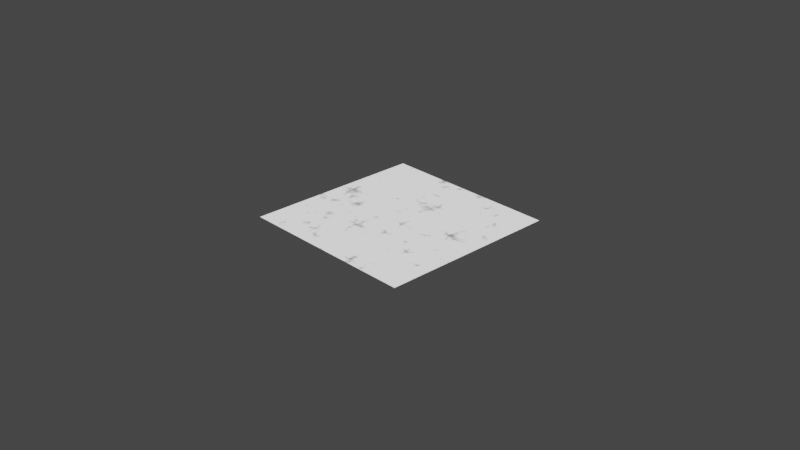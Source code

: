 # Source: dents.blend  (saved by Blender 3.3.6; exported with 4.5.12 LTS)
import bpy
from mathutils import Matrix  # noqa: F401  (used for matrix-valued properties, if any)

bpy.ops.wm.read_factory_settings(use_empty=True)
scene = bpy.context.scene
scene.name = 'Scene'

# ---- collections
col_collection = bpy.data.collections.new('Collection'); scene.collection.children.link(col_collection)

# ---- materials (node trees are filled in below, after node groups)
mat_dents_01 = bpy.data.materials.new('dents_01')

# ---- node groups
ng_coord_detect = bpy.data.node_groups.new('COORD DETECT', 'ShaderNodeTree')
_s = ng_coord_detect.interface.new_socket(name='Vector', in_out='OUTPUT', socket_type='NodeSocketVector')
_s = ng_coord_detect.interface.new_socket(name='IF THEN USE', in_out='INPUT', socket_type='NodeSocketVector')
_s.min_value = -1e+04
_s.max_value = 1e+04
_s = ng_coord_detect.interface.new_socket(name='USING', in_out='INPUT', socket_type='NodeSocketVector')
_N = ng_coord_detect.nodes; _L = ng_coord_detect.links
n0 = _N.new('ShaderNodeMath'); n0.name = 'Math.003'; n0.location = (-30, 114)
n0.operation = 'GREATER_THAN'
n0.inputs[1].default_value = 0.0
n1 = _N.new('NodeReroute'); n1.name = 'Reroute.002'; n1.location = (-268, -117)
n1.width = 16
n1.socket_idname = 'NodeSocketVector'
n2 = _N.new('ShaderNodeVectorMath'); n2.name = 'Vector Math'; n2.location = (-200, 112)
n2.operation = 'LENGTH'
n3 = _N.new('ShaderNodeMix'); n3.name = 'Mix.002'; n3.location = (265, 37)
n3.data_type = 'RGBA'
n4 = _N.new('NodeGroupInput'); n4.name = 'Group Input'; n4.location = (-468, -2)
n5 = _N.new('NodeGroupOutput'); n5.name = 'Group Output'; n5.location = (455, -2)
_L.new(n4.outputs[0], n1.inputs[0])
_L.new(n4.outputs[1], n3.inputs[6])
_L.new(n3.outputs[2], n5.inputs[0])
_L.new(n1.outputs[0], n2.inputs[0])
_L.new(n2.outputs[1], n0.inputs[0])
_L.new(n0.outputs[0], n3.inputs[0])
_L.new(n1.outputs[0], n3.inputs[7])
n5.is_active_output = True
ng_dents_01 = bpy.data.node_groups.new('dents_01', 'ShaderNodeTree')
_s = ng_dents_01.interface.new_socket(name='Texture', in_out='OUTPUT', socket_type='NodeSocketFloat')
_s = ng_dents_01.interface.new_socket(name='Height', in_out='OUTPUT', socket_type='NodeSocketFloat')
_s = ng_dents_01.interface.new_socket(name='Mask', in_out='OUTPUT', socket_type='NodeSocketFloat')
_s = ng_dents_01.interface.new_socket(name='Replace Coord', in_out='INPUT', socket_type='NodeSocketVector')
_s.min_value = -1e+04
_s.max_value = 1e+04
_s.hide_value = True
_s = ng_dents_01.interface.new_socket(name='Seed', in_out='INPUT', socket_type='NodeSocketFloat')
_s.default_value = 3.0
_s.min_value = 0.0
_s.max_value = 1e+04
_s = ng_dents_01.interface.new_socket(name='Scale', in_out='INPUT', socket_type='NodeSocketFloat')
_s.default_value = 1.0
_s.min_value = 0.0
_s.max_value = 1000.0
_s = ng_dents_01.interface.new_socket(name='Distortion', in_out='INPUT', socket_type='NodeSocketFloat')
_s.subtype = 'FACTOR'
_s.default_value = 0.076
_s.min_value = 0.0
_s.max_value = 1.0
_s = ng_dents_01.interface.new_socket(name='Detail (Heavy)', in_out='INPUT', socket_type='NodeSocketFloat')
_s.default_value = 4.0
_s.min_value = 0.0
_s.max_value = 16.0
_s = ng_dents_01.interface.new_socket(name='Amount', in_out='INPUT', socket_type='NodeSocketFloat')
_s.default_value = 0.6
_s.min_value = 0.0
_s.max_value = 1.0
_s = ng_dents_01.interface.new_socket(name='Height', in_out='INPUT', socket_type='NodeSocketFloat')
_s.default_value = -0.05
_s.min_value = -10.0
_s.max_value = 10.0
_N = ng_dents_01.nodes; _L = ng_dents_01.links
n0 = _N.new('NodeReroute'); n0.name = 'Reroute.003'; n0.location = (-1076, -47)
n0.width = 16
n0.socket_idname = 'NodeSocketVector'
n1 = _N.new('ShaderNodeVectorMath'); n1.name = 'Vector Math'; n1.location = (-1304, 25)
n1.operation = 'SCALE'
n2 = _N.new('NodeReroute'); n2.name = 'Reroute.001'; n2.location = (-1359, -86)
n2.width = 16
n2.socket_idname = 'NodeSocketFloat'
n3 = _N.new('NodeGroupOutput'); n3.name = 'Group Output'; n3.location = (2225, 77)
n4 = _N.new('ShaderNodeTexNoise'); n4.name = 'Noise Texture'; n4.location = (-968, -74)
n4.hide = True
n4.inputs[2].default_value = 10.0
n5 = _N.new('NodeReroute'); n5.name = 'Reroute'; n5.location = (-363, -27)
n5.width = 16
n6 = _N.new('ShaderNodeMix'); n6.name = 'Mix.001'; n6.location = (-695, 86)
n6.data_type = 'RGBA'
n6.blend_type = 'LINEAR_LIGHT'
n7 = _N.new('NodeGroupInput'); n7.name = 'Group Input'; n7.location = (-1727, -146)
n8 = _N.new('ShaderNodeTexWhiteNoise'); n8.name = 'White Noise Texture'; n8.location = (-40, -28)
n9 = _N.new('NodeReroute'); n9.name = 'Reroute.002'; n9.location = (480, -185)
n9.width = 16
n9.socket_idname = 'NodeSocketFloat'
n10 = _N.new('ShaderNodeInvert'); n10.name = 'Invert'; n10.location = (828, -6)
n11 = _N.new('ShaderNodeMapRange'); n11.name = 'Map Range.002'; n11.location = (1047, -29)
n12 = _N.new('ShaderNodeMath'); n12.name = 'Math.002'; n12.location = (1243, -88)
n12.operation = 'LESS_THAN'
n12.inputs[1].default_value = 0.0
n13 = _N.new('ShaderNodeMath'); n13.name = 'Math'; n13.location = (217, -227)
n13.operation = 'GREATER_THAN'
n13.inputs[2].default_value = 0.0
n14 = _N.new('ShaderNodeMix'); n14.name = 'Mix'; n14.location = (526, 131)
n14.width = 146
n14.data_type = 'RGBA'
n14.inputs[7].default_value = (1.0, 1.0, 1.0, 1.0)
n15 = _N.new('ShaderNodeTexVoronoi'); n15.name = 'Voronoi Texture'; n15.location = (-259, 91)
n15.voronoi_dimensions = '4D'
n15.distance = 'MINKOWSKI'
n16 = _N.new('ShaderNodeMapRange'); n16.name = 'Map Range'; n16.location = (227, 128)
n16.inputs[2].default_value = 2.0
n17 = _N.new('ShaderNodeGroup'); n17.name = 'Group'; n17.location = (-1525, 11)
n17.node_tree = ng_coord_detect
n18 = _N.new('ShaderNodeTexCoord'); n18.name = 'Texture Coordinate'; n18.location = (-1627, 71)
n18.hide = True
_L.new(n7.outputs[5], n13.inputs[1])
_L.new(n7.outputs[4], n4.inputs[3])
_L.new(n7.outputs[3], n6.inputs[0])
_L.new(n7.outputs[2], n2.inputs[0])
_L.new(n16.outputs[0], n14.inputs[6])
_L.new(n8.outputs[0], n13.inputs[0])
_L.new(n13.outputs[0], n14.inputs[0])
_L.new(n0.outputs[0], n6.inputs[6])
_L.new(n14.outputs[2], n10.inputs[1])
_L.new(n15.outputs[1], n8.inputs[0])
_L.new(n15.outputs[0], n16.inputs[0])
_L.new(n0.outputs[0], n4.inputs[0])
_L.new(n6.outputs[2], n5.inputs[0])
_L.new(n4.outputs[1], n6.inputs[7])
_L.new(n7.outputs[6], n9.inputs[0])
_L.new(n9.outputs[0], n11.inputs[4])
_L.new(n10.outputs[0], n11.inputs[0])
_L.new(n11.outputs[0], n3.inputs[1])
_L.new(n14.outputs[2], n3.inputs[0])
_L.new(n1.outputs[0], n0.inputs[0])
_L.new(n18.outputs[3], n17.inputs[1])
_L.new(n7.outputs[0], n17.inputs[0])
_L.new(n17.outputs[0], n1.inputs[0])
_L.new(n2.outputs[0], n1.inputs[3])
_L.new(n11.outputs[0], n12.inputs[0])
_L.new(n12.outputs[0], n3.inputs[2])
_L.new(n5.outputs[0], n15.inputs[0])
_L.new(n7.outputs[1], n15.inputs[1])
n3.is_active_output = True

# ---- material node trees
mat_dents_01.use_nodes = True; mat_dents_01.node_tree.nodes.clear()
_N = mat_dents_01.node_tree.nodes; _L = mat_dents_01.node_tree.links
n0 = _N.new('ShaderNodeOutputMaterial'); n0.name = 'Material Output'; n0.location = (295, 266)
n1 = _N.new('ShaderNodeEmission'); n1.name = 'Emission Viewer'; n1.location = (295, 306)
n1.label = 'Viewer'
n1.hide = True
n2 = _N.new('ShaderNodeGroup'); n2.name = 'Group.001'; n2.location = (49, 337)
n2.node_tree = ng_dents_01
n2.inputs[0].default_value = (0.0, 0.0, 0.0)
n2.inputs[1].default_value = 3.0
n2.inputs[2].default_value = 1.0
n2.inputs[3].default_value = 0.076
n2.inputs[4].default_value = 4.0
n2.inputs[5].default_value = 1.0
n2.inputs[6].default_value = -0.05
_L.new(n1.outputs[0], n0.inputs[0])
_L.new(n2.outputs[0], n1.inputs[0])
n0.is_active_output = True

# ---- world
world_world = bpy.data.worlds.new('World'); scene.world = world_world
world_world.use_nodes = True; world_world.node_tree.nodes.clear()
_N = world_world.node_tree.nodes; _L = world_world.node_tree.links
n0 = _N.new('ShaderNodeOutputWorld'); n0.name = 'World Output'; n0.location = (300, 300)
n1 = _N.new('ShaderNodeBackground'); n1.name = 'Background'; n1.location = (10, 300)
n1.inputs[0].default_value = (0.05088, 0.05088, 0.05088, 1.0)
_L.new(n1.outputs[0], n0.inputs[0])
n0.is_active_output = True
world_world.color = (0.05088, 0.05088, 0.05088)
world_world.use_sun_shadow = False
world_world.sun_shadow_jitter_overblur = 0.0

# ---- cameras
cam_camera = bpy.data.cameras.new('Camera')
cam_camera.clip_end = 100.0
cam_camera.ortho_scale = 7.314

# ---- lights
light_light = bpy.data.lights.new('Light', 'POINT')
light_light.transmission_factor = 0.0
light_light.energy = 1000.0
light_light.shadow_soft_size = 0.1
light_light.shadow_maximum_resolution = 0.006
light_light.use_absolute_resolution = True

# ---- meshes
me_plane = bpy.data.meshes.new('Plane')
me_plane.from_pydata([(-1.0, -1.0, 0.0), (1.0, -1.0, 0.0), (-1.0, 1.0, 0.0), (1.0, 1.0, 0.0)], [], [(0, 1, 3, 2)])
_uv = me_plane.uv_layers.new(name='UVMap')
_uv.uv.foreach_set('vector', [0.0, 0.0, 1.0, 0.0, 1.0, 1.0, 0.0, 1.0])
me_plane.materials.append(mat_dents_01)
me_plane.use_remesh_fix_poles = True
me_plane.use_remesh_preserve_attributes = False
me_plane.update()

# ---- objects
ob_light = bpy.data.objects.new('Light', light_light)
ob_camera = bpy.data.objects.new('Camera', cam_camera)
ob_plane = bpy.data.objects.new('Plane', me_plane)

# ---- transforms, parenting, visibility, modifiers, constraints
ob_light.location = (4.076, 1.005, 5.904)
ob_light.rotation_euler = (0.6503, 0.05522, 1.866)
ob_light.lock_rotations_4d = False
ob_light.empty_display_type = 'ARROWS'
ob_light.color = (0.0, 0.0, 0.0, 0.0)
ob_light.lineart.crease_threshold = 0.0
ob_camera.location = (7.359, -6.926, 4.958)
ob_camera.rotation_euler = (1.109, 0.0, 0.8149)
ob_camera.lock_rotations_4d = False
ob_camera.empty_display_type = 'ARROWS'
ob_camera.color = (0.0, 0.0, 0.0, 0.0)
ob_camera.display_type = 'WIRE'
ob_camera.lineart.crease_threshold = 0.0
ob_plane.location = (0.0, 0.0, 0.0)
ob_plane.cycles.use_adaptive_subdivision = True
_m = ob_plane.modifiers.new('Subdivision', 'SUBSURF')
_m.subdivision_type = 'SIMPLE'

# ---- collection membership
col_collection.objects.link(ob_light)
col_collection.objects.link(ob_camera)
col_collection.objects.link(ob_plane)

# ---- scene / render settings (as saved in the file)
scene.camera = ob_camera
scene.frame_start = 1; scene.frame_end = 250; scene.frame_set(1)
scene.render.engine = 'CYCLES'
scene.cycles.feature_set = 'EXPERIMENTAL'
scene.cycles.use_denoising = False
scene.cycles.sampling_pattern = 'TABULATED_SOBOL'
scene.cycles.use_light_tree = False
scene.view_settings.view_transform = 'Filmic'
bpy.context.view_layer.update()
